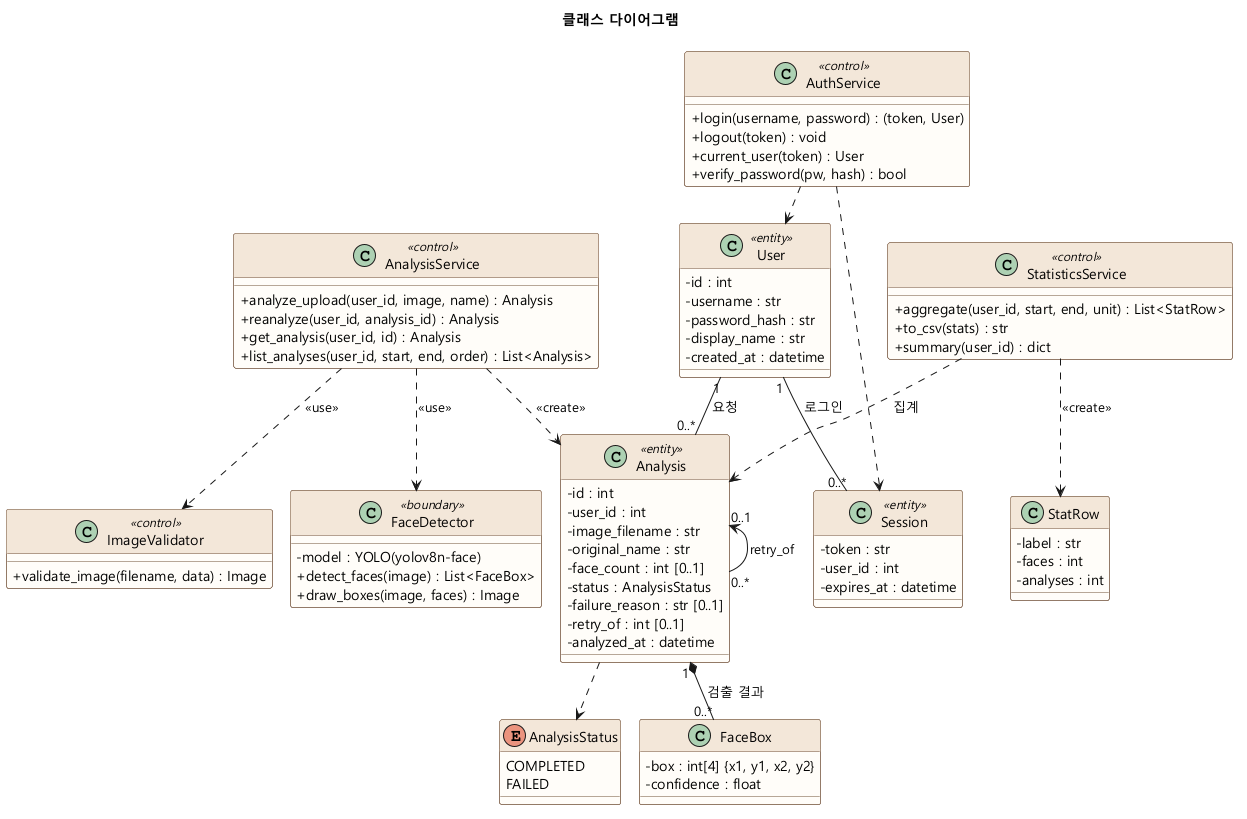

The diagram above was rendered by PlantUML. Its source (embedded in the PNG):
@startuml 04_class
!pragma layout smetana
title 클래스 다이어그램
skinparam defaultFontName "Malgun Gothic"
skinparam shadowing false
skinparam classAttributeIconSize 0
skinparam class {
  BackgroundColor #FFFDF8
  BorderColor #6F4E37
  HeaderBackgroundColor #F3E6D8
}

enum AnalysisStatus {
  COMPLETED
  FAILED
}

class User <<entity>> {
  - id : int
  - username : str
  - password_hash : str
  - display_name : str
  - created_at : datetime
}

class Session <<entity>> {
  - token : str
  - user_id : int
  - expires_at : datetime
}

class Analysis <<entity>> {
  - id : int
  - user_id : int
  - image_filename : str
  - original_name : str
  - face_count : int [0..1]
  - status : AnalysisStatus
  - failure_reason : str [0..1]
  - retry_of : int [0..1]
  - analyzed_at : datetime
}

class FaceBox {
  - box : int[4] {x1, y1, x2, y2}
  - confidence : float
}

class StatRow {
  - label : str
  - faces : int
  - analyses : int
}

class AuthService <<control>> {
  + login(username, password) : (token, User)
  + logout(token) : void
  + current_user(token) : User
  + verify_password(pw, hash) : bool
}

class ImageValidator <<control>> {
  + validate_image(filename, data) : Image
}

class AnalysisService <<control>> {
  + analyze_upload(user_id, image, name) : Analysis
  + reanalyze(user_id, analysis_id) : Analysis
  + get_analysis(user_id, id) : Analysis
  + list_analyses(user_id, start, end, order) : List<Analysis>
}

class StatisticsService <<control>> {
  + aggregate(user_id, start, end, unit) : List<StatRow>
  + to_csv(stats) : str
  + summary(user_id) : dict
}

class FaceDetector <<boundary>> {
  - model : YOLO(yolov8n-face)
  + detect_faces(image) : List<FaceBox>
  + draw_boxes(image, faces) : Image
}

User "1" -- "0..*" Session : 로그인 >
User "1" -- "0..*" Analysis : 요청 >
Analysis "0..1" <-- "0..*" Analysis : retry_of
Analysis ..> AnalysisStatus
Analysis "1" *-- "0..*" FaceBox : 검출 결과

AuthService ..> User
AuthService ..> Session
AnalysisService ..> ImageValidator : <<use>>
AnalysisService ..> FaceDetector : <<use>>
AnalysisService ..> Analysis : <<create>>
StatisticsService ..> Analysis : 집계
StatisticsService ..> StatRow : <<create>>
@enduml